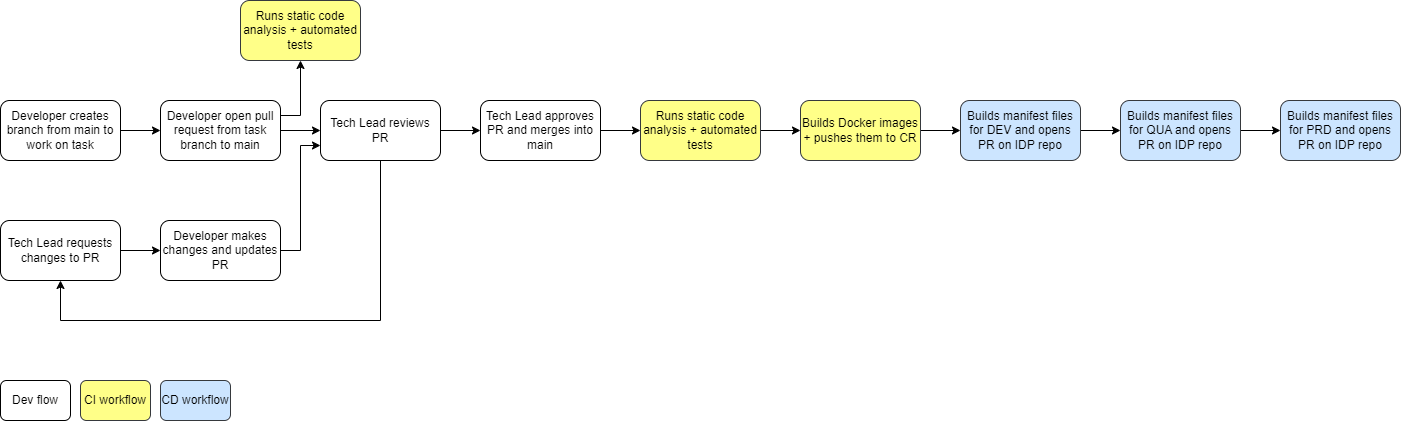

The diagram above was exported from draw.io. Its source (the exported page's mxGraphModel, read from the mxfile embedded in the PNG):
<mxGraphModel dx="1500" dy="887" grid="1" gridSize="10" guides="1" tooltips="1" connect="1" arrows="1" fold="1" page="1" pageScale="1" pageWidth="827" pageHeight="1169" math="0" shadow="0">
  <root>
    <mxCell id="0" />
    <mxCell id="1" parent="0" />
    <mxCell id="o86Q1KP44jtw2LVWYPbW-26" style="edgeStyle=orthogonalEdgeStyle;rounded=0;orthogonalLoop=1;jettySize=auto;html=1;exitX=1;exitY=0.5;exitDx=0;exitDy=0;entryX=0;entryY=0.5;entryDx=0;entryDy=0;" edge="1" parent="1" source="o86Q1KP44jtw2LVWYPbW-22" target="o86Q1KP44jtw2LVWYPbW-23">
      <mxGeometry relative="1" as="geometry" />
    </mxCell>
    <mxCell id="o86Q1KP44jtw2LVWYPbW-22" value="Developer creates branch from main to work on task" style="rounded=1;whiteSpace=wrap;html=1;" vertex="1" parent="1">
      <mxGeometry x="40" y="120" width="120" height="60" as="geometry" />
    </mxCell>
    <mxCell id="o86Q1KP44jtw2LVWYPbW-27" style="edgeStyle=orthogonalEdgeStyle;rounded=0;orthogonalLoop=1;jettySize=auto;html=1;exitX=1;exitY=0.5;exitDx=0;exitDy=0;" edge="1" parent="1" source="o86Q1KP44jtw2LVWYPbW-23" target="o86Q1KP44jtw2LVWYPbW-24">
      <mxGeometry relative="1" as="geometry" />
    </mxCell>
    <mxCell id="o86Q1KP44jtw2LVWYPbW-36" style="edgeStyle=orthogonalEdgeStyle;rounded=0;orthogonalLoop=1;jettySize=auto;html=1;exitX=1;exitY=0.25;exitDx=0;exitDy=0;entryX=0.5;entryY=1;entryDx=0;entryDy=0;" edge="1" parent="1" source="o86Q1KP44jtw2LVWYPbW-23" target="o86Q1KP44jtw2LVWYPbW-34">
      <mxGeometry relative="1" as="geometry" />
    </mxCell>
    <mxCell id="o86Q1KP44jtw2LVWYPbW-23" value="Developer open pull request from task branch to main" style="rounded=1;whiteSpace=wrap;html=1;" vertex="1" parent="1">
      <mxGeometry x="200" y="120" width="120" height="60" as="geometry" />
    </mxCell>
    <mxCell id="o86Q1KP44jtw2LVWYPbW-30" style="edgeStyle=orthogonalEdgeStyle;rounded=0;orthogonalLoop=1;jettySize=auto;html=1;exitX=0.5;exitY=1;exitDx=0;exitDy=0;entryX=0.5;entryY=1;entryDx=0;entryDy=0;" edge="1" parent="1" source="o86Q1KP44jtw2LVWYPbW-24" target="o86Q1KP44jtw2LVWYPbW-28">
      <mxGeometry relative="1" as="geometry">
        <Array as="points">
          <mxPoint x="420" y="340" />
          <mxPoint x="100" y="340" />
        </Array>
      </mxGeometry>
    </mxCell>
    <mxCell id="o86Q1KP44jtw2LVWYPbW-33" style="edgeStyle=orthogonalEdgeStyle;rounded=0;orthogonalLoop=1;jettySize=auto;html=1;exitX=1;exitY=0.5;exitDx=0;exitDy=0;entryX=0;entryY=0.5;entryDx=0;entryDy=0;" edge="1" parent="1" source="o86Q1KP44jtw2LVWYPbW-24" target="o86Q1KP44jtw2LVWYPbW-25">
      <mxGeometry relative="1" as="geometry" />
    </mxCell>
    <mxCell id="o86Q1KP44jtw2LVWYPbW-24" value="Tech Lead reviews PR" style="rounded=1;whiteSpace=wrap;html=1;" vertex="1" parent="1">
      <mxGeometry x="360" y="120" width="120" height="60" as="geometry" />
    </mxCell>
    <mxCell id="o86Q1KP44jtw2LVWYPbW-39" style="edgeStyle=orthogonalEdgeStyle;rounded=0;orthogonalLoop=1;jettySize=auto;html=1;exitX=1;exitY=0.5;exitDx=0;exitDy=0;entryX=0;entryY=0.5;entryDx=0;entryDy=0;" edge="1" parent="1" source="o86Q1KP44jtw2LVWYPbW-25" target="o86Q1KP44jtw2LVWYPbW-38">
      <mxGeometry relative="1" as="geometry" />
    </mxCell>
    <mxCell id="o86Q1KP44jtw2LVWYPbW-25" value="Tech Lead approves PR and merges into main" style="rounded=1;whiteSpace=wrap;html=1;" vertex="1" parent="1">
      <mxGeometry x="520" y="120" width="120" height="60" as="geometry" />
    </mxCell>
    <mxCell id="o86Q1KP44jtw2LVWYPbW-31" style="edgeStyle=orthogonalEdgeStyle;rounded=0;orthogonalLoop=1;jettySize=auto;html=1;exitX=1;exitY=0.5;exitDx=0;exitDy=0;entryX=0;entryY=0.5;entryDx=0;entryDy=0;" edge="1" parent="1" source="o86Q1KP44jtw2LVWYPbW-28" target="o86Q1KP44jtw2LVWYPbW-29">
      <mxGeometry relative="1" as="geometry" />
    </mxCell>
    <mxCell id="o86Q1KP44jtw2LVWYPbW-28" value="Tech Lead requests changes to PR" style="rounded=1;whiteSpace=wrap;html=1;" vertex="1" parent="1">
      <mxGeometry x="40" y="240" width="120" height="60" as="geometry" />
    </mxCell>
    <mxCell id="o86Q1KP44jtw2LVWYPbW-32" style="edgeStyle=orthogonalEdgeStyle;rounded=0;orthogonalLoop=1;jettySize=auto;html=1;exitX=1;exitY=0.5;exitDx=0;exitDy=0;entryX=0;entryY=0.75;entryDx=0;entryDy=0;" edge="1" parent="1" source="o86Q1KP44jtw2LVWYPbW-29" target="o86Q1KP44jtw2LVWYPbW-24">
      <mxGeometry relative="1" as="geometry" />
    </mxCell>
    <mxCell id="o86Q1KP44jtw2LVWYPbW-29" value="Developer makes changes and updates PR" style="rounded=1;whiteSpace=wrap;html=1;" vertex="1" parent="1">
      <mxGeometry x="200" y="240" width="120" height="60" as="geometry" />
    </mxCell>
    <mxCell id="o86Q1KP44jtw2LVWYPbW-34" value="&lt;div&gt;Runs static code analysis + automated tests&lt;/div&gt;" style="rounded=1;whiteSpace=wrap;html=1;fillColor=#ffff88;strokeColor=#36393d;" vertex="1" parent="1">
      <mxGeometry x="280" y="20" width="120" height="60" as="geometry" />
    </mxCell>
    <mxCell id="o86Q1KP44jtw2LVWYPbW-43" style="edgeStyle=orthogonalEdgeStyle;rounded=0;orthogonalLoop=1;jettySize=auto;html=1;exitX=1;exitY=0.5;exitDx=0;exitDy=0;entryX=0;entryY=0.5;entryDx=0;entryDy=0;" edge="1" parent="1" source="o86Q1KP44jtw2LVWYPbW-38" target="o86Q1KP44jtw2LVWYPbW-42">
      <mxGeometry relative="1" as="geometry" />
    </mxCell>
    <mxCell id="o86Q1KP44jtw2LVWYPbW-38" value="Runs static code analysis + automated tests" style="rounded=1;whiteSpace=wrap;html=1;fillColor=#ffff88;strokeColor=#36393d;fontSize=12;" vertex="1" parent="1">
      <mxGeometry x="680" y="120" width="120" height="60" as="geometry" />
    </mxCell>
    <mxCell id="o86Q1KP44jtw2LVWYPbW-40" value="CI workflow" style="rounded=1;whiteSpace=wrap;html=1;fillColor=#ffff88;strokeColor=#36393d;" vertex="1" parent="1">
      <mxGeometry x="120" y="400" width="70" height="40" as="geometry" />
    </mxCell>
    <mxCell id="o86Q1KP44jtw2LVWYPbW-41" value="CD workflow" style="rounded=1;whiteSpace=wrap;html=1;fillColor=#cce5ff;strokeColor=#36393d;" vertex="1" parent="1">
      <mxGeometry x="200" y="400" width="70" height="40" as="geometry" />
    </mxCell>
    <mxCell id="o86Q1KP44jtw2LVWYPbW-45" style="edgeStyle=orthogonalEdgeStyle;rounded=0;orthogonalLoop=1;jettySize=auto;html=1;exitX=1;exitY=0.5;exitDx=0;exitDy=0;" edge="1" parent="1" source="o86Q1KP44jtw2LVWYPbW-42" target="o86Q1KP44jtw2LVWYPbW-44">
      <mxGeometry relative="1" as="geometry" />
    </mxCell>
    <mxCell id="o86Q1KP44jtw2LVWYPbW-42" value="Builds Docker images + pushes them to CR" style="rounded=1;whiteSpace=wrap;html=1;fillColor=#ffff88;strokeColor=#36393d;fontSize=12;" vertex="1" parent="1">
      <mxGeometry x="840" y="120" width="120" height="60" as="geometry" />
    </mxCell>
    <mxCell id="o86Q1KP44jtw2LVWYPbW-48" style="edgeStyle=orthogonalEdgeStyle;rounded=0;orthogonalLoop=1;jettySize=auto;html=1;exitX=1;exitY=0.5;exitDx=0;exitDy=0;" edge="1" parent="1" source="o86Q1KP44jtw2LVWYPbW-44" target="o86Q1KP44jtw2LVWYPbW-46">
      <mxGeometry relative="1" as="geometry" />
    </mxCell>
    <mxCell id="o86Q1KP44jtw2LVWYPbW-44" value="Builds manifest files for DEV and opens PR on IDP repo" style="rounded=1;whiteSpace=wrap;html=1;fillColor=#cce5ff;strokeColor=#36393d;fontSize=12;" vertex="1" parent="1">
      <mxGeometry x="1000" y="120" width="120" height="60" as="geometry" />
    </mxCell>
    <mxCell id="o86Q1KP44jtw2LVWYPbW-49" style="edgeStyle=orthogonalEdgeStyle;rounded=0;orthogonalLoop=1;jettySize=auto;html=1;exitX=1;exitY=0.5;exitDx=0;exitDy=0;" edge="1" parent="1" source="o86Q1KP44jtw2LVWYPbW-46" target="o86Q1KP44jtw2LVWYPbW-47">
      <mxGeometry relative="1" as="geometry" />
    </mxCell>
    <mxCell id="o86Q1KP44jtw2LVWYPbW-46" value="Builds manifest files for QUA and opens PR on IDP repo" style="rounded=1;whiteSpace=wrap;html=1;fillColor=#cce5ff;strokeColor=#36393d;fontSize=12;" vertex="1" parent="1">
      <mxGeometry x="1160" y="120" width="120" height="60" as="geometry" />
    </mxCell>
    <mxCell id="o86Q1KP44jtw2LVWYPbW-47" value="Builds manifest files for PRD and opens PR on IDP repo" style="rounded=1;whiteSpace=wrap;html=1;fillColor=#cce5ff;strokeColor=#36393d;fontSize=12;" vertex="1" parent="1">
      <mxGeometry x="1320" y="120" width="120" height="60" as="geometry" />
    </mxCell>
    <mxCell id="o86Q1KP44jtw2LVWYPbW-50" value="Dev flow" style="rounded=1;whiteSpace=wrap;html=1;" vertex="1" parent="1">
      <mxGeometry x="40" y="400" width="70" height="40" as="geometry" />
    </mxCell>
  </root>
</mxGraphModel>